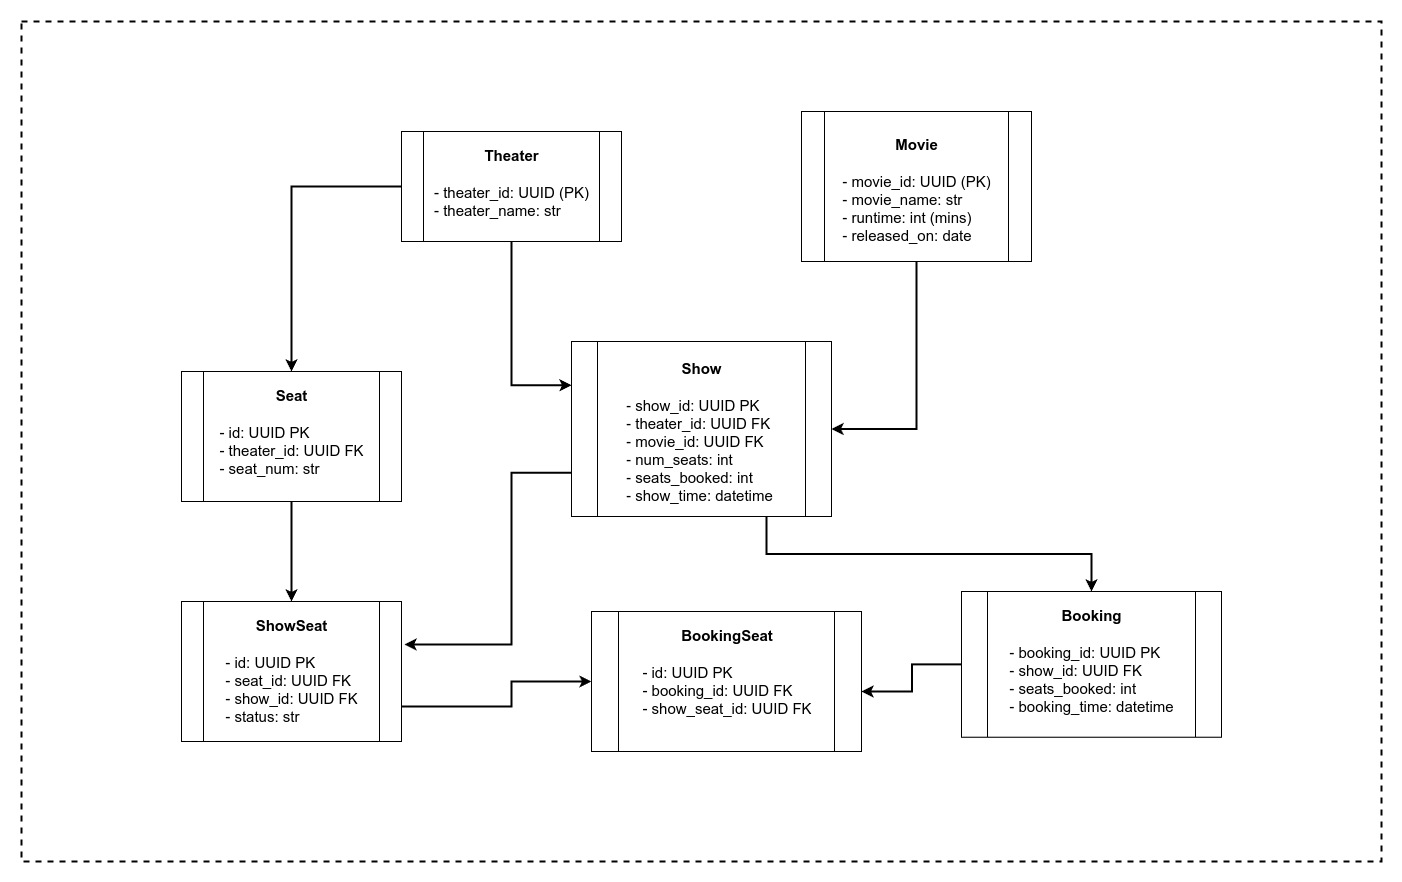

The diagram above was exported from draw.io. Its source (the exported page's mxGraphModel, read from the mxfile embedded in the PNG):
<mxGraphModel dx="2472" dy="831" grid="1" gridSize="10" guides="1" tooltips="1" connect="1" arrows="1" fold="1" page="1" pageScale="1" pageWidth="827" pageHeight="1169" math="0" shadow="0">
  <root>
    <mxCell id="0" />
    <mxCell id="1" parent="0" />
    <mxCell id="etulks5mvoMHh_BNeb_o-18" value="" style="rounded=0;whiteSpace=wrap;html=1;dashed=1;strokeWidth=2;" vertex="1" parent="1">
      <mxGeometry x="-270" y="120" width="1360" height="840" as="geometry" />
    </mxCell>
    <mxCell id="etulks5mvoMHh_BNeb_o-3" value="" style="group" vertex="1" connectable="0" parent="1">
      <mxGeometry x="110" y="230" width="220" height="110" as="geometry" />
    </mxCell>
    <mxCell id="etulks5mvoMHh_BNeb_o-1" value="" style="shape=process;whiteSpace=wrap;html=1;backgroundOutline=1;" vertex="1" parent="etulks5mvoMHh_BNeb_o-3">
      <mxGeometry width="220" height="110" as="geometry" />
    </mxCell>
    <mxCell id="etulks5mvoMHh_BNeb_o-2" value="&lt;h1 style=&quot;margin-top: 0px;&quot;&gt;&lt;font style=&quot;font-size: 15px;&quot;&gt;Theater&lt;/font&gt;&lt;/h1&gt;&lt;div style=&quot;text-align: left;&quot;&gt;&lt;font style=&quot;font-size: 15px;&quot;&gt;- theater_id: UUID (PK)&lt;/font&gt;&lt;/div&gt;&lt;div style=&quot;text-align: left;&quot;&gt;&lt;font style=&quot;font-size: 15px;&quot;&gt;- theater_name: str&lt;/font&gt;&lt;/div&gt;" style="text;html=1;whiteSpace=wrap;overflow=hidden;rounded=0;align=center;" vertex="1" parent="etulks5mvoMHh_BNeb_o-3">
      <mxGeometry x="30" width="160" height="110" as="geometry" />
    </mxCell>
    <mxCell id="etulks5mvoMHh_BNeb_o-7" value="" style="group" vertex="1" connectable="0" parent="1">
      <mxGeometry x="510" y="210" width="230" height="150" as="geometry" />
    </mxCell>
    <mxCell id="etulks5mvoMHh_BNeb_o-6" value="" style="shape=process;whiteSpace=wrap;html=1;backgroundOutline=1;" vertex="1" parent="etulks5mvoMHh_BNeb_o-7">
      <mxGeometry width="230.00000000000003" height="150" as="geometry" />
    </mxCell>
    <mxCell id="etulks5mvoMHh_BNeb_o-5" value="&lt;h1 style=&quot;margin-top: 0px;&quot;&gt;&lt;span style=&quot;font-size: 15px;&quot;&gt;Movie&lt;br&gt;&lt;/span&gt;&lt;/h1&gt;&lt;div style=&quot;text-align: left;&quot;&gt;&lt;font style=&quot;font-size: 15px;&quot;&gt;- movie_id: UUID (PK)&lt;/font&gt;&lt;/div&gt;&lt;div style=&quot;text-align: left;&quot;&gt;&lt;font style=&quot;font-size: 15px;&quot;&gt;- movie_name: str&lt;/font&gt;&lt;/div&gt;&lt;div style=&quot;text-align: left;&quot;&gt;&lt;font style=&quot;font-size: 15px;&quot;&gt;- runtime: int (mins)&lt;/font&gt;&lt;/div&gt;&lt;div style=&quot;text-align: left;&quot;&gt;&lt;font style=&quot;font-size: 15px;&quot;&gt;- released_on: date&lt;/font&gt;&lt;/div&gt;" style="text;html=1;whiteSpace=wrap;overflow=hidden;rounded=0;align=center;" vertex="1" parent="etulks5mvoMHh_BNeb_o-7">
      <mxGeometry x="32.85714285714286" y="9.375" width="164.2857142857143" height="131.25" as="geometry" />
    </mxCell>
    <mxCell id="etulks5mvoMHh_BNeb_o-10" value="" style="group" vertex="1" connectable="0" parent="1">
      <mxGeometry x="280" y="440" width="260" height="175" as="geometry" />
    </mxCell>
    <mxCell id="etulks5mvoMHh_BNeb_o-9" value="" style="shape=process;whiteSpace=wrap;html=1;backgroundOutline=1;" vertex="1" parent="etulks5mvoMHh_BNeb_o-10">
      <mxGeometry width="260" height="175" as="geometry" />
    </mxCell>
    <mxCell id="etulks5mvoMHh_BNeb_o-8" value="&lt;h1 style=&quot;margin-top: 0px;&quot;&gt;&lt;span style=&quot;font-size: 15px;&quot;&gt;Show&lt;/span&gt;&lt;/h1&gt;&lt;div style=&quot;text-align: left;&quot;&gt;&lt;font style=&quot;font-size: 15px;&quot;&gt;- show_id: UUID PK&lt;/font&gt;&lt;/div&gt;&lt;div style=&quot;text-align: left;&quot;&gt;&lt;font style=&quot;font-size: 15px;&quot;&gt;- theater_id: UUID FK&lt;/font&gt;&lt;/div&gt;&lt;div style=&quot;text-align: left;&quot;&gt;&lt;font style=&quot;font-size: 15px;&quot;&gt;- movie_id: UUID FK&lt;/font&gt;&lt;/div&gt;&lt;div style=&quot;text-align: left;&quot;&gt;&lt;font style=&quot;font-size: 15px;&quot;&gt;- num_seats: int&lt;/font&gt;&lt;/div&gt;&lt;div style=&quot;text-align: left;&quot;&gt;&lt;font style=&quot;font-size: 15px;&quot;&gt;- seats_booked: int&lt;/font&gt;&lt;/div&gt;&lt;div style=&quot;text-align: left;&quot;&gt;&lt;font style=&quot;font-size: 15px;&quot;&gt;- show_time: datetime&amp;nbsp;&lt;/font&gt;&lt;/div&gt;" style="text;html=1;whiteSpace=wrap;overflow=hidden;rounded=0;align=center;" vertex="1" parent="etulks5mvoMHh_BNeb_o-10">
      <mxGeometry x="35" y="2.5" width="190" height="157.5" as="geometry" />
    </mxCell>
    <mxCell id="etulks5mvoMHh_BNeb_o-12" style="edgeStyle=orthogonalEdgeStyle;rounded=0;orthogonalLoop=1;jettySize=auto;html=1;entryX=1;entryY=0.5;entryDx=0;entryDy=0;strokeWidth=2;" edge="1" parent="1" source="etulks5mvoMHh_BNeb_o-6" target="etulks5mvoMHh_BNeb_o-9">
      <mxGeometry relative="1" as="geometry" />
    </mxCell>
    <mxCell id="etulks5mvoMHh_BNeb_o-13" value="" style="group" vertex="1" connectable="0" parent="1">
      <mxGeometry x="670" y="690" width="260" height="170" as="geometry" />
    </mxCell>
    <mxCell id="etulks5mvoMHh_BNeb_o-37" style="edgeStyle=orthogonalEdgeStyle;rounded=0;orthogonalLoop=1;jettySize=auto;html=1;exitX=0;exitY=0.5;exitDx=0;exitDy=0;strokeWidth=2;" edge="1" parent="etulks5mvoMHh_BNeb_o-13" source="etulks5mvoMHh_BNeb_o-14">
      <mxGeometry relative="1" as="geometry">
        <mxPoint x="-100" y="100" as="targetPoint" />
      </mxGeometry>
    </mxCell>
    <mxCell id="etulks5mvoMHh_BNeb_o-14" value="" style="shape=process;whiteSpace=wrap;html=1;backgroundOutline=1;" vertex="1" parent="etulks5mvoMHh_BNeb_o-13">
      <mxGeometry width="260" height="145.7142857142857" as="geometry" />
    </mxCell>
    <mxCell id="etulks5mvoMHh_BNeb_o-15" value="&lt;h1 style=&quot;margin-top: 0px;&quot;&gt;&lt;span style=&quot;font-size: 15px;&quot;&gt;Booking&lt;/span&gt;&lt;/h1&gt;&lt;div style=&quot;text-align: left;&quot;&gt;&lt;font style=&quot;font-size: 15px;&quot;&gt;- booking_id: UUID PK&lt;/font&gt;&lt;/div&gt;&lt;div style=&quot;text-align: left;&quot;&gt;&lt;font style=&quot;font-size: 15px;&quot;&gt;- show_id: UUID FK&lt;/font&gt;&lt;/div&gt;&lt;div style=&quot;text-align: left;&quot;&gt;&lt;font style=&quot;font-size: 15px;&quot;&gt;- seats_booked: int&lt;/font&gt;&lt;/div&gt;&lt;div style=&quot;text-align: left;&quot;&gt;&lt;font style=&quot;font-size: 15px;&quot;&gt;- booking_time: datetime&lt;/font&gt;&lt;/div&gt;" style="text;html=1;whiteSpace=wrap;overflow=hidden;rounded=0;align=center;" vertex="1" parent="etulks5mvoMHh_BNeb_o-13">
      <mxGeometry x="35" width="190" height="143.28571428571428" as="geometry" />
    </mxCell>
    <mxCell id="etulks5mvoMHh_BNeb_o-19" value="" style="group" vertex="1" connectable="0" parent="1">
      <mxGeometry x="-110" y="470" width="220" height="130" as="geometry" />
    </mxCell>
    <mxCell id="etulks5mvoMHh_BNeb_o-20" value="" style="shape=process;whiteSpace=wrap;html=1;backgroundOutline=1;" vertex="1" parent="etulks5mvoMHh_BNeb_o-19">
      <mxGeometry width="220" height="130" as="geometry" />
    </mxCell>
    <mxCell id="etulks5mvoMHh_BNeb_o-21" value="&lt;h1 style=&quot;margin-top: 0px;&quot;&gt;&lt;span style=&quot;font-size: 15px;&quot;&gt;Seat&lt;/span&gt;&lt;/h1&gt;&lt;div style=&quot;text-align: left;&quot;&gt;&lt;font style=&quot;font-size: 15px;&quot;&gt;- id: UUID PK&lt;/font&gt;&lt;/div&gt;&lt;div style=&quot;text-align: left;&quot;&gt;&lt;font style=&quot;font-size: 15px;&quot;&gt;- theater_id: UUID FK&lt;/font&gt;&lt;/div&gt;&lt;div style=&quot;text-align: left;&quot;&gt;&lt;font style=&quot;font-size: 15px;&quot;&gt;- seat_num: str&lt;/font&gt;&lt;/div&gt;" style="text;html=1;whiteSpace=wrap;overflow=hidden;rounded=0;align=center;" vertex="1" parent="etulks5mvoMHh_BNeb_o-19">
      <mxGeometry x="30" width="160" height="130" as="geometry" />
    </mxCell>
    <mxCell id="etulks5mvoMHh_BNeb_o-22" style="edgeStyle=orthogonalEdgeStyle;rounded=0;orthogonalLoop=1;jettySize=auto;html=1;entryX=0.5;entryY=0;entryDx=0;entryDy=0;strokeWidth=2;" edge="1" parent="1" source="etulks5mvoMHh_BNeb_o-1" target="etulks5mvoMHh_BNeb_o-21">
      <mxGeometry relative="1" as="geometry" />
    </mxCell>
    <mxCell id="etulks5mvoMHh_BNeb_o-23" value="" style="group" vertex="1" connectable="0" parent="1">
      <mxGeometry x="-110" y="700" width="220" height="140" as="geometry" />
    </mxCell>
    <mxCell id="etulks5mvoMHh_BNeb_o-24" value="" style="shape=process;whiteSpace=wrap;html=1;backgroundOutline=1;" vertex="1" parent="etulks5mvoMHh_BNeb_o-23">
      <mxGeometry width="220" height="140" as="geometry" />
    </mxCell>
    <mxCell id="etulks5mvoMHh_BNeb_o-25" value="&lt;h1 style=&quot;margin-top: 0px;&quot;&gt;&lt;span style=&quot;font-size: 15px;&quot;&gt;ShowSeat&lt;/span&gt;&lt;/h1&gt;&lt;div style=&quot;text-align: left;&quot;&gt;&lt;font style=&quot;font-size: 15px;&quot;&gt;- id: UUID PK&lt;/font&gt;&lt;/div&gt;&lt;div style=&quot;text-align: left;&quot;&gt;&lt;font style=&quot;font-size: 15px;&quot;&gt;- seat_id: UUID FK&lt;/font&gt;&lt;/div&gt;&lt;div style=&quot;text-align: left;&quot;&gt;&lt;font style=&quot;font-size: 15px;&quot;&gt;- show_id: UUID FK&lt;/font&gt;&lt;/div&gt;&lt;div style=&quot;text-align: left;&quot;&gt;&lt;font style=&quot;font-size: 15px;&quot;&gt;- status: str&lt;/font&gt;&lt;/div&gt;" style="text;html=1;whiteSpace=wrap;overflow=hidden;rounded=0;align=center;" vertex="1" parent="etulks5mvoMHh_BNeb_o-23">
      <mxGeometry x="30" width="160" height="140" as="geometry" />
    </mxCell>
    <mxCell id="etulks5mvoMHh_BNeb_o-27" style="edgeStyle=orthogonalEdgeStyle;rounded=0;orthogonalLoop=1;jettySize=auto;html=1;entryX=0.5;entryY=0;entryDx=0;entryDy=0;strokeWidth=2;" edge="1" parent="1" source="etulks5mvoMHh_BNeb_o-20" target="etulks5mvoMHh_BNeb_o-25">
      <mxGeometry relative="1" as="geometry" />
    </mxCell>
    <mxCell id="etulks5mvoMHh_BNeb_o-29" style="edgeStyle=orthogonalEdgeStyle;rounded=0;orthogonalLoop=1;jettySize=auto;html=1;exitX=0.5;exitY=1;exitDx=0;exitDy=0;entryX=0;entryY=0.25;entryDx=0;entryDy=0;strokeWidth=2;" edge="1" parent="1" source="etulks5mvoMHh_BNeb_o-2" target="etulks5mvoMHh_BNeb_o-9">
      <mxGeometry relative="1" as="geometry" />
    </mxCell>
    <mxCell id="etulks5mvoMHh_BNeb_o-30" style="edgeStyle=orthogonalEdgeStyle;rounded=0;orthogonalLoop=1;jettySize=auto;html=1;exitX=0;exitY=0.75;exitDx=0;exitDy=0;entryX=1.014;entryY=0.307;entryDx=0;entryDy=0;strokeWidth=2;entryPerimeter=0;" edge="1" parent="1" source="etulks5mvoMHh_BNeb_o-9" target="etulks5mvoMHh_BNeb_o-24">
      <mxGeometry relative="1" as="geometry">
        <Array as="points">
          <mxPoint x="220" y="571" />
          <mxPoint x="220" y="743" />
        </Array>
      </mxGeometry>
    </mxCell>
    <mxCell id="etulks5mvoMHh_BNeb_o-31" style="edgeStyle=orthogonalEdgeStyle;rounded=0;orthogonalLoop=1;jettySize=auto;html=1;exitX=0.75;exitY=1;exitDx=0;exitDy=0;entryX=0.5;entryY=0;entryDx=0;entryDy=0;strokeWidth=2;" edge="1" parent="1" source="etulks5mvoMHh_BNeb_o-9" target="etulks5mvoMHh_BNeb_o-15">
      <mxGeometry relative="1" as="geometry" />
    </mxCell>
    <mxCell id="etulks5mvoMHh_BNeb_o-32" value="" style="group" vertex="1" connectable="0" parent="1">
      <mxGeometry x="300" y="710" width="270" height="140" as="geometry" />
    </mxCell>
    <mxCell id="etulks5mvoMHh_BNeb_o-33" value="" style="shape=process;whiteSpace=wrap;html=1;backgroundOutline=1;" vertex="1" parent="etulks5mvoMHh_BNeb_o-32">
      <mxGeometry width="270" height="140" as="geometry" />
    </mxCell>
    <mxCell id="etulks5mvoMHh_BNeb_o-34" value="&lt;h1 style=&quot;margin-top: 0px;&quot;&gt;&lt;span style=&quot;font-size: 15px;&quot;&gt;BookingSeat&lt;/span&gt;&lt;/h1&gt;&lt;div style=&quot;text-align: left;&quot;&gt;&lt;font style=&quot;font-size: 15px;&quot;&gt;- id: UUID PK&lt;/font&gt;&lt;/div&gt;&lt;div style=&quot;text-align: left;&quot;&gt;&lt;font style=&quot;font-size: 15px;&quot;&gt;- booking_id: UUID FK&lt;/font&gt;&lt;/div&gt;&lt;div style=&quot;text-align: left;&quot;&gt;&lt;font style=&quot;font-size: 15px;&quot;&gt;- show_seat_id: UUID FK&lt;/font&gt;&lt;/div&gt;" style="text;html=1;whiteSpace=wrap;overflow=hidden;rounded=0;align=center;" vertex="1" parent="etulks5mvoMHh_BNeb_o-32">
      <mxGeometry x="47.5" width="175" height="140" as="geometry" />
    </mxCell>
    <mxCell id="etulks5mvoMHh_BNeb_o-35" style="edgeStyle=orthogonalEdgeStyle;rounded=0;orthogonalLoop=1;jettySize=auto;html=1;exitX=1;exitY=0.75;exitDx=0;exitDy=0;entryX=0;entryY=0.5;entryDx=0;entryDy=0;strokeWidth=2;" edge="1" parent="1" source="etulks5mvoMHh_BNeb_o-24" target="etulks5mvoMHh_BNeb_o-33">
      <mxGeometry relative="1" as="geometry">
        <Array as="points">
          <mxPoint x="220" y="805" />
          <mxPoint x="220" y="780" />
        </Array>
      </mxGeometry>
    </mxCell>
  </root>
</mxGraphModel>